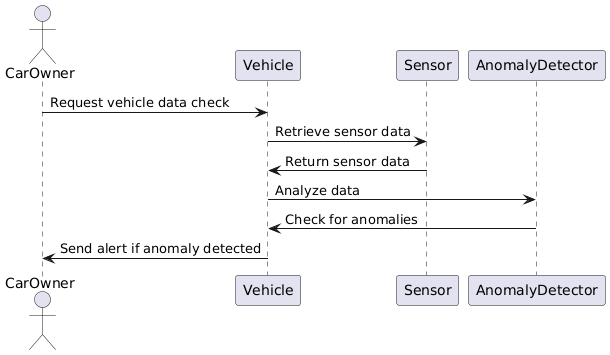

The diagram above was rendered by PlantUML. Its source (embedded in the PNG):
@startuml
actor CarOwner
participant Vehicle
participant Sensor
participant AnomalyDetector

CarOwner -> Vehicle: Request vehicle data check
Vehicle -> Sensor: Retrieve sensor data
Sensor -> Vehicle: Return sensor data
Vehicle -> AnomalyDetector: Analyze data
AnomalyDetector -> Vehicle: Check for anomalies
Vehicle -> CarOwner: Send alert if anomaly detected
@enduml